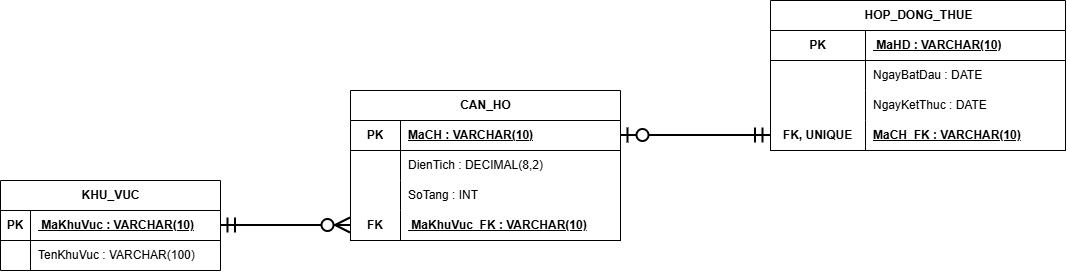

The diagram above was exported from draw.io. Its source (the exported page's mxGraphModel, read from the mxfile embedded in the PNG):
<mxGraphModel dx="1542" dy="791" grid="1" gridSize="10" guides="1" tooltips="1" connect="1" arrows="1" fold="1" page="1" pageScale="1" pageWidth="827" pageHeight="1169" math="0" shadow="0">
  <root>
    <mxCell id="0" />
    <mxCell id="1" parent="0" />
    <mxCell id="L6BPgaN_QEjA2eqBL1n9-36" edge="1" parent="1" source="L6BPgaN_QEjA2eqBL1n9-25" style="edgeStyle=orthoEdgeStyle;rounded=0;orthogonalLoop=1;jettySize=auto;html=1;startArrow=ERmandOne;startSize=12;endArrow=ERzeroToMany;endSize=12;strokeWidth=2;fontSize=12;labelBackgroundColor=#ffffff;" value="">
      <mxGeometry relative="1" as="geometry">
        <mxPoint x="920" y="71.60493827160485" as="targetPoint" />
      </mxGeometry>
    </mxCell>
    <mxCell id="L6BPgaN_QEjA2eqBL1n9-82" parent="1" style="shape=table;startSize=30;container=1;collapsible=1;childLayout=tableLayout;fixedRows=1;rowLines=0;fontStyle=1;align=center;resizeLast=1;html=1;" value="&lt;span style=&quot;white-space: normal;&quot;&gt;CAN_HO&lt;/span&gt;" vertex="1">
      <mxGeometry height="150" width="270" x="670" y="690" as="geometry" />
    </mxCell>
    <mxCell id="L6BPgaN_QEjA2eqBL1n9-83" parent="L6BPgaN_QEjA2eqBL1n9-82" style="shape=tableRow;horizontal=0;startSize=0;swimlaneHead=0;swimlaneBody=0;fillColor=none;collapsible=0;dropTarget=0;points=[[0,0.5],[1,0.5]];portConstraint=eastwest;top=0;left=0;right=0;bottom=1;verticalAlign=top;" value="" vertex="1">
      <mxGeometry height="30" width="270" y="30" as="geometry" />
    </mxCell>
    <mxCell id="L6BPgaN_QEjA2eqBL1n9-84" parent="L6BPgaN_QEjA2eqBL1n9-83" style="shape=partialRectangle;connectable=0;fillColor=none;top=0;left=0;bottom=0;right=0;fontStyle=1;overflow=hidden;whiteSpace=wrap;html=1;" value="&lt;span style=&quot;text-align: left; white-space: nowrap;&quot;&gt;PK&lt;/span&gt;" vertex="1">
      <mxGeometry height="30" width="50" as="geometry">
        <mxRectangle height="30" width="50" as="alternateBounds" />
      </mxGeometry>
    </mxCell>
    <mxCell id="L6BPgaN_QEjA2eqBL1n9-85" parent="L6BPgaN_QEjA2eqBL1n9-83" style="shape=partialRectangle;connectable=0;fillColor=none;top=0;left=0;bottom=0;right=0;align=left;spacingLeft=6;fontStyle=5;overflow=hidden;whiteSpace=wrap;html=1;" value="&lt;span style=&quot;white-space: nowrap;&quot;&gt;MaCH : VARCHAR(10)&lt;/span&gt;" vertex="1">
      <mxGeometry height="30" width="220" x="50" as="geometry">
        <mxRectangle height="30" width="220" as="alternateBounds" />
      </mxGeometry>
    </mxCell>
    <mxCell id="L6BPgaN_QEjA2eqBL1n9-86" parent="L6BPgaN_QEjA2eqBL1n9-82" style="shape=tableRow;horizontal=0;startSize=0;swimlaneHead=0;swimlaneBody=0;fillColor=none;collapsible=0;dropTarget=0;points=[[0,0.5],[1,0.5]];portConstraint=eastwest;top=0;left=0;right=0;bottom=0;" value="" vertex="1">
      <mxGeometry height="30" width="270" y="60" as="geometry" />
    </mxCell>
    <mxCell id="L6BPgaN_QEjA2eqBL1n9-87" parent="L6BPgaN_QEjA2eqBL1n9-86" style="shape=partialRectangle;connectable=0;fillColor=none;top=0;left=0;bottom=0;right=0;editable=1;overflow=hidden;whiteSpace=wrap;html=1;" value="" vertex="1">
      <mxGeometry height="30" width="50" as="geometry">
        <mxRectangle height="30" width="50" as="alternateBounds" />
      </mxGeometry>
    </mxCell>
    <mxCell id="L6BPgaN_QEjA2eqBL1n9-88" parent="L6BPgaN_QEjA2eqBL1n9-86" style="shape=partialRectangle;connectable=0;fillColor=none;top=0;left=0;bottom=0;right=0;align=left;spacingLeft=6;overflow=hidden;whiteSpace=wrap;html=1;" value="&lt;span style=&quot;white-space: nowrap;&quot;&gt;DienTich : DECIMAL(8,2)&lt;/span&gt;" vertex="1">
      <mxGeometry height="30" width="220" x="50" as="geometry">
        <mxRectangle height="30" width="220" as="alternateBounds" />
      </mxGeometry>
    </mxCell>
    <mxCell id="L6BPgaN_QEjA2eqBL1n9-199" parent="L6BPgaN_QEjA2eqBL1n9-82" style="shape=tableRow;horizontal=0;startSize=0;swimlaneHead=0;swimlaneBody=0;fillColor=none;collapsible=0;dropTarget=0;points=[[0,0.5],[1,0.5]];portConstraint=eastwest;top=0;left=0;right=0;bottom=0;" value="" vertex="1">
      <mxGeometry height="30" width="270" y="90" as="geometry" />
    </mxCell>
    <mxCell id="L6BPgaN_QEjA2eqBL1n9-200" parent="L6BPgaN_QEjA2eqBL1n9-199" style="shape=partialRectangle;connectable=0;fillColor=none;top=0;left=0;bottom=0;right=0;editable=1;overflow=hidden;whiteSpace=wrap;html=1;" value="" vertex="1">
      <mxGeometry height="30" width="50" as="geometry">
        <mxRectangle height="30" width="50" as="alternateBounds" />
      </mxGeometry>
    </mxCell>
    <mxCell id="L6BPgaN_QEjA2eqBL1n9-201" parent="L6BPgaN_QEjA2eqBL1n9-199" style="shape=partialRectangle;connectable=0;fillColor=none;top=0;left=0;bottom=0;right=0;align=left;spacingLeft=6;overflow=hidden;whiteSpace=wrap;html=1;" value="&lt;span style=&quot;white-space: nowrap;&quot;&gt;SoTang : INT&lt;/span&gt;" vertex="1">
      <mxGeometry height="30" width="220" x="50" as="geometry">
        <mxRectangle height="30" width="220" as="alternateBounds" />
      </mxGeometry>
    </mxCell>
    <mxCell id="L6BPgaN_QEjA2eqBL1n9-202" parent="L6BPgaN_QEjA2eqBL1n9-82" style="shape=tableRow;horizontal=0;startSize=0;swimlaneHead=0;swimlaneBody=0;fillColor=none;collapsible=0;dropTarget=0;points=[[0,0.5],[1,0.5]];portConstraint=eastwest;top=0;left=0;right=0;bottom=1;verticalAlign=top;" value="" vertex="1">
      <mxGeometry height="30" width="270" y="120" as="geometry" />
    </mxCell>
    <mxCell id="L6BPgaN_QEjA2eqBL1n9-203" parent="L6BPgaN_QEjA2eqBL1n9-202" style="shape=partialRectangle;connectable=0;fillColor=none;top=0;left=0;bottom=0;right=0;fontStyle=1;overflow=hidden;whiteSpace=wrap;html=1;" value="&lt;span style=&quot;text-align: left; white-space: nowrap;&quot;&gt;FK&lt;/span&gt;" vertex="1">
      <mxGeometry height="30" width="50" as="geometry">
        <mxRectangle height="30" width="50" as="alternateBounds" />
      </mxGeometry>
    </mxCell>
    <mxCell id="L6BPgaN_QEjA2eqBL1n9-204" parent="L6BPgaN_QEjA2eqBL1n9-202" style="shape=partialRectangle;connectable=0;fillColor=none;top=0;left=0;bottom=0;right=0;align=left;spacingLeft=6;fontStyle=5;overflow=hidden;whiteSpace=wrap;html=1;" value="&lt;span style=&quot;white-space: nowrap;&quot;&gt;&amp;nbsp;MaKhuVuc_FK : VARCHAR(10)&lt;/span&gt;" vertex="1">
      <mxGeometry height="30" width="220" x="50" as="geometry">
        <mxRectangle height="30" width="220" as="alternateBounds" />
      </mxGeometry>
    </mxCell>
    <mxCell id="L6BPgaN_QEjA2eqBL1n9-95" parent="1" style="shape=table;startSize=30;container=1;collapsible=1;childLayout=tableLayout;fixedRows=1;rowLines=0;fontStyle=1;align=center;resizeLast=1;html=1;" value="&lt;span style=&quot;white-space: normal;&quot;&gt;KHU_VUC&lt;/span&gt;" vertex="1">
      <mxGeometry height="90" width="220" x="320" y="780" as="geometry" />
    </mxCell>
    <mxCell id="L6BPgaN_QEjA2eqBL1n9-96" parent="L6BPgaN_QEjA2eqBL1n9-95" style="shape=tableRow;horizontal=0;startSize=0;swimlaneHead=0;swimlaneBody=0;fillColor=none;collapsible=0;dropTarget=0;points=[[0,0.5],[1,0.5]];portConstraint=eastwest;top=0;left=0;right=0;bottom=1;" value="" vertex="1">
      <mxGeometry height="30" width="220" y="30" as="geometry" />
    </mxCell>
    <mxCell id="L6BPgaN_QEjA2eqBL1n9-97" parent="L6BPgaN_QEjA2eqBL1n9-96" style="shape=partialRectangle;connectable=0;fillColor=none;top=0;left=0;bottom=0;right=0;fontStyle=1;overflow=hidden;whiteSpace=wrap;html=1;" value="PK" vertex="1">
      <mxGeometry height="30" width="30" as="geometry">
        <mxRectangle height="30" width="30" as="alternateBounds" />
      </mxGeometry>
    </mxCell>
    <mxCell id="L6BPgaN_QEjA2eqBL1n9-98" parent="L6BPgaN_QEjA2eqBL1n9-96" style="shape=partialRectangle;connectable=0;fillColor=none;top=0;left=0;bottom=0;right=0;align=left;spacingLeft=6;fontStyle=5;overflow=hidden;whiteSpace=wrap;html=1;" value="&lt;span style=&quot;white-space: nowrap;&quot;&gt;&amp;nbsp;MaKhuVuc : VARCHAR(10)&lt;/span&gt;" vertex="1">
      <mxGeometry height="30" width="190" x="30" as="geometry">
        <mxRectangle height="30" width="190" as="alternateBounds" />
      </mxGeometry>
    </mxCell>
    <mxCell id="L6BPgaN_QEjA2eqBL1n9-99" parent="L6BPgaN_QEjA2eqBL1n9-95" style="shape=tableRow;horizontal=0;startSize=0;swimlaneHead=0;swimlaneBody=0;fillColor=none;collapsible=0;dropTarget=0;points=[[0,0.5],[1,0.5]];portConstraint=eastwest;top=0;left=0;right=0;bottom=0;" value="" vertex="1">
      <mxGeometry height="30" width="220" y="60" as="geometry" />
    </mxCell>
    <mxCell id="L6BPgaN_QEjA2eqBL1n9-100" parent="L6BPgaN_QEjA2eqBL1n9-99" style="shape=partialRectangle;connectable=0;fillColor=none;top=0;left=0;bottom=0;right=0;editable=1;overflow=hidden;whiteSpace=wrap;html=1;" value="" vertex="1">
      <mxGeometry height="30" width="30" as="geometry">
        <mxRectangle height="30" width="30" as="alternateBounds" />
      </mxGeometry>
    </mxCell>
    <mxCell id="L6BPgaN_QEjA2eqBL1n9-101" parent="L6BPgaN_QEjA2eqBL1n9-99" style="shape=partialRectangle;connectable=0;fillColor=none;top=0;left=0;bottom=0;right=0;align=left;spacingLeft=6;overflow=hidden;whiteSpace=wrap;html=1;" value="&lt;span style=&quot;white-space: nowrap;&quot;&gt;TenKhuVuc : VARCHAR(100)&lt;/span&gt;" vertex="1">
      <mxGeometry height="30" width="190" x="30" as="geometry">
        <mxRectangle height="30" width="190" as="alternateBounds" />
      </mxGeometry>
    </mxCell>
    <mxCell id="L6BPgaN_QEjA2eqBL1n9-108" parent="1" style="shape=table;startSize=30;container=1;collapsible=1;childLayout=tableLayout;fixedRows=1;rowLines=0;fontStyle=1;align=center;resizeLast=1;html=1;" value="&lt;span style=&quot;white-space: normal;&quot;&gt;HOP_DONG_THUE&lt;/span&gt;" vertex="1">
      <mxGeometry height="150" width="295" x="1090" y="600" as="geometry" />
    </mxCell>
    <mxCell id="L6BPgaN_QEjA2eqBL1n9-109" parent="L6BPgaN_QEjA2eqBL1n9-108" style="shape=tableRow;horizontal=0;startSize=0;swimlaneHead=0;swimlaneBody=0;fillColor=none;collapsible=0;dropTarget=0;points=[[0,0.5],[1,0.5]];portConstraint=eastwest;top=0;left=0;right=0;bottom=1;" value="" vertex="1">
      <mxGeometry height="30" width="295" y="30" as="geometry" />
    </mxCell>
    <mxCell id="L6BPgaN_QEjA2eqBL1n9-110" parent="L6BPgaN_QEjA2eqBL1n9-109" style="shape=partialRectangle;connectable=0;fillColor=none;top=0;left=0;bottom=0;right=0;fontStyle=1;overflow=hidden;whiteSpace=wrap;html=1;" value="PK" vertex="1">
      <mxGeometry height="30" width="95" as="geometry">
        <mxRectangle height="30" width="95" as="alternateBounds" />
      </mxGeometry>
    </mxCell>
    <mxCell id="L6BPgaN_QEjA2eqBL1n9-111" parent="L6BPgaN_QEjA2eqBL1n9-109" style="shape=partialRectangle;connectable=0;fillColor=none;top=0;left=0;bottom=0;right=0;align=left;spacingLeft=6;fontStyle=5;overflow=hidden;whiteSpace=wrap;html=1;" value="&lt;span style=&quot;white-space: nowrap;&quot;&gt;&amp;nbsp;MaHD : VARCHAR(10)&lt;/span&gt;" vertex="1">
      <mxGeometry height="30" width="200" x="95" as="geometry">
        <mxRectangle height="30" width="200" as="alternateBounds" />
      </mxGeometry>
    </mxCell>
    <mxCell id="L6BPgaN_QEjA2eqBL1n9-112" parent="L6BPgaN_QEjA2eqBL1n9-108" style="shape=tableRow;horizontal=0;startSize=0;swimlaneHead=0;swimlaneBody=0;fillColor=none;collapsible=0;dropTarget=0;points=[[0,0.5],[1,0.5]];portConstraint=eastwest;top=0;left=0;right=0;bottom=0;" value="" vertex="1">
      <mxGeometry height="30" width="295" y="60" as="geometry" />
    </mxCell>
    <mxCell id="L6BPgaN_QEjA2eqBL1n9-113" parent="L6BPgaN_QEjA2eqBL1n9-112" style="shape=partialRectangle;connectable=0;fillColor=none;top=0;left=0;bottom=0;right=0;editable=1;overflow=hidden;whiteSpace=wrap;html=1;" value="" vertex="1">
      <mxGeometry height="30" width="95" as="geometry">
        <mxRectangle height="30" width="95" as="alternateBounds" />
      </mxGeometry>
    </mxCell>
    <mxCell id="L6BPgaN_QEjA2eqBL1n9-114" parent="L6BPgaN_QEjA2eqBL1n9-112" style="shape=partialRectangle;connectable=0;fillColor=none;top=0;left=0;bottom=0;right=0;align=left;spacingLeft=6;overflow=hidden;whiteSpace=wrap;html=1;" value="&lt;span style=&quot;white-space: nowrap;&quot;&gt;NgayBatDau : DATE&lt;/span&gt;" vertex="1">
      <mxGeometry height="30" width="200" x="95" as="geometry">
        <mxRectangle height="30" width="200" as="alternateBounds" />
      </mxGeometry>
    </mxCell>
    <mxCell id="L6BPgaN_QEjA2eqBL1n9-115" parent="L6BPgaN_QEjA2eqBL1n9-108" style="shape=tableRow;horizontal=0;startSize=0;swimlaneHead=0;swimlaneBody=0;fillColor=none;collapsible=0;dropTarget=0;points=[[0,0.5],[1,0.5]];portConstraint=eastwest;top=0;left=0;right=0;bottom=0;" value="" vertex="1">
      <mxGeometry height="30" width="295" y="90" as="geometry" />
    </mxCell>
    <mxCell id="L6BPgaN_QEjA2eqBL1n9-116" parent="L6BPgaN_QEjA2eqBL1n9-115" style="shape=partialRectangle;connectable=0;fillColor=none;top=0;left=0;bottom=0;right=0;editable=1;overflow=hidden;whiteSpace=wrap;html=1;" value="" vertex="1">
      <mxGeometry height="30" width="95" as="geometry">
        <mxRectangle height="30" width="95" as="alternateBounds" />
      </mxGeometry>
    </mxCell>
    <mxCell id="L6BPgaN_QEjA2eqBL1n9-117" parent="L6BPgaN_QEjA2eqBL1n9-115" style="shape=partialRectangle;connectable=0;fillColor=none;top=0;left=0;bottom=0;right=0;align=left;spacingLeft=6;overflow=hidden;whiteSpace=wrap;html=1;" value="&lt;span style=&quot;white-space: nowrap;&quot;&gt;NgayKetThuc : DATE&lt;/span&gt;" vertex="1">
      <mxGeometry height="30" width="200" x="95" as="geometry">
        <mxRectangle height="30" width="200" as="alternateBounds" />
      </mxGeometry>
    </mxCell>
    <mxCell id="L6BPgaN_QEjA2eqBL1n9-205" parent="L6BPgaN_QEjA2eqBL1n9-108" style="shape=tableRow;horizontal=0;startSize=0;swimlaneHead=0;swimlaneBody=0;fillColor=none;collapsible=0;dropTarget=0;points=[[0,0.5],[1,0.5]];portConstraint=eastwest;top=0;left=0;right=0;bottom=1;" value="" vertex="1">
      <mxGeometry height="30" width="295" y="120" as="geometry" />
    </mxCell>
    <mxCell id="L6BPgaN_QEjA2eqBL1n9-206" parent="L6BPgaN_QEjA2eqBL1n9-205" style="shape=partialRectangle;connectable=0;fillColor=none;top=0;left=0;bottom=0;right=0;fontStyle=1;overflow=hidden;whiteSpace=wrap;html=1;" value="&lt;span style=&quot;text-align: left; white-space: nowrap;&quot;&gt;FK, UNIQUE&lt;/span&gt;" vertex="1">
      <mxGeometry height="30" width="95" as="geometry">
        <mxRectangle height="30" width="95" as="alternateBounds" />
      </mxGeometry>
    </mxCell>
    <mxCell id="L6BPgaN_QEjA2eqBL1n9-207" parent="L6BPgaN_QEjA2eqBL1n9-205" style="shape=partialRectangle;connectable=0;fillColor=none;top=0;left=0;bottom=0;right=0;align=left;spacingLeft=6;fontStyle=5;overflow=hidden;whiteSpace=wrap;html=1;" value="&lt;span style=&quot;white-space: nowrap;&quot;&gt;MaCH_FK : VARCHAR(10)&lt;/span&gt;" vertex="1">
      <mxGeometry height="30" width="200" x="95" as="geometry">
        <mxRectangle height="30" width="200" as="alternateBounds" />
      </mxGeometry>
    </mxCell>
    <mxCell id="L6BPgaN_QEjA2eqBL1n9-165" edge="1" parent="1" source="L6BPgaN_QEjA2eqBL1n9-109" style="edgeStyle=orthoEdgeStyle;rounded=0;orthogonalLoop=1;jettySize=auto;html=1;startArrow=ERmandOne;startSize=12;endArrow=ERzeroToMany;endSize=12;strokeWidth=2;entryX=1;entryY=0.5;entryDx=0;entryDy=0;exitX=0;exitY=0.5;exitDx=0;exitDy=0;" target="L6BPgaN_QEjA2eqBL1n9-162" value="">
      <mxGeometry relative="1" as="geometry">
        <mxPoint x="980" y="780" as="sourcePoint" />
        <mxPoint x="920" y="780" as="targetPoint" />
      </mxGeometry>
    </mxCell>
    <mxCell id="L6BPgaN_QEjA2eqBL1n9-179" edge="1" parent="1" source="L6BPgaN_QEjA2eqBL1n9-96" style="edgeStyle=orthoEdgeStyle;rounded=0;orthogonalLoop=1;jettySize=auto;html=1;startArrow=ERmandOne;startSize=12;endArrow=ERzeroToMany;endSize=12;strokeWidth=2;fontSize=12;labelBackgroundColor=#ffffff;entryX=0;entryY=0.5;entryDx=0;entryDy=0;exitX=1;exitY=0.5;exitDx=0;exitDy=0;" target="L6BPgaN_QEjA2eqBL1n9-202" value="">
      <mxGeometry relative="1" as="geometry">
        <mxPoint as="offset" />
      </mxGeometry>
    </mxCell>
    <mxCell id="L6BPgaN_QEjA2eqBL1n9-180" edge="1" parent="1" source="L6BPgaN_QEjA2eqBL1n9-83" style="edgeStyle=orthoEdgeStyle;rounded=0;orthogonalLoop=1;jettySize=auto;html=1;startArrow=ERzeroToOne;startSize=12;endArrow=ERmandOne;endSize=12;strokeWidth=2;fontSize=12;labelBackgroundColor=#ffffff;entryX=0;entryY=0.5;entryDx=0;entryDy=0;exitX=1;exitY=0.5;exitDx=0;exitDy=0;" target="L6BPgaN_QEjA2eqBL1n9-205" value="">
      <mxGeometry relative="1" as="geometry" />
    </mxCell>
  </root>
</mxGraphModel>